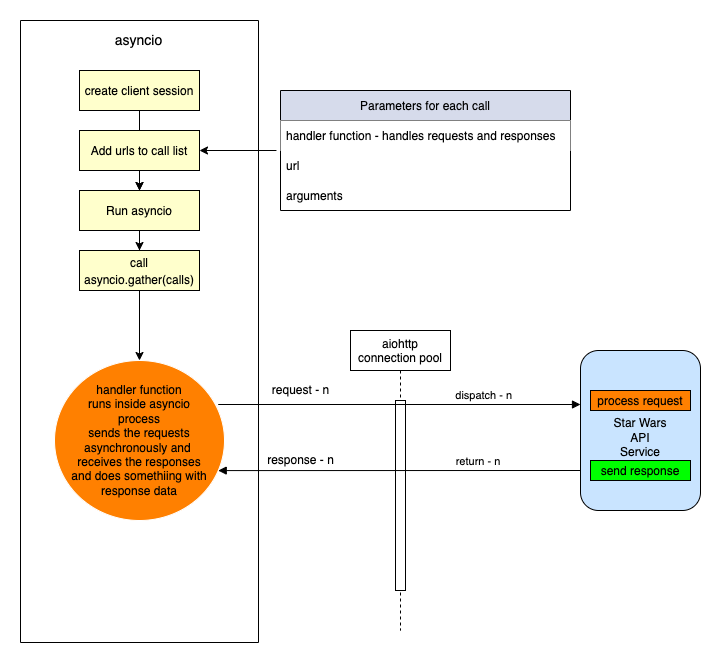

The diagram above was exported from draw.io. Its source (the exported page's mxGraphModel, read from the mxfile embedded in the PNG):
<mxGraphModel dx="1346" dy="860" grid="1" gridSize="10" guides="1" tooltips="1" connect="1" arrows="1" fold="1" page="1" pageScale="1" pageWidth="850" pageHeight="1100" math="0" shadow="0">
  <root>
    <mxCell id="0" />
    <mxCell id="1" parent="0" />
    <mxCell id="BEX7N8dTQ51PnUtIXinq-23" value="&lt;br&gt;Star Wars&lt;br&gt;API&lt;br&gt;Service&lt;br&gt;" style="rounded=1;whiteSpace=wrap;html=1;fontSize=12;fillColor=#C9E4FF;" parent="1" vertex="1">
      <mxGeometry x="640" y="440" width="120" height="160" as="geometry" />
    </mxCell>
    <mxCell id="3nuBFxr9cyL0pnOWT2aG-1" value="aiohttp&#10;connection pool" style="shape=umlLifeline;perimeter=lifelinePerimeter;container=1;collapsible=0;recursiveResize=0;rounded=0;shadow=0;strokeWidth=1;" parent="1" vertex="1">
      <mxGeometry x="410" y="420" width="100" height="300" as="geometry" />
    </mxCell>
    <mxCell id="3nuBFxr9cyL0pnOWT2aG-2" value="" style="points=[];perimeter=orthogonalPerimeter;rounded=0;shadow=0;strokeWidth=1;" parent="3nuBFxr9cyL0pnOWT2aG-1" vertex="1">
      <mxGeometry x="45" y="70" width="10" height="190" as="geometry" />
    </mxCell>
    <mxCell id="3nuBFxr9cyL0pnOWT2aG-8" value="dispatch - n" style="verticalAlign=bottom;endArrow=block;shadow=0;strokeWidth=1;exitX=0.963;exitY=0.275;exitDx=0;exitDy=0;exitPerimeter=0;" parent="1" source="BEX7N8dTQ51PnUtIXinq-22" edge="1">
      <mxGeometry x="0.4657" relative="1" as="geometry">
        <mxPoint x="585" y="490" as="sourcePoint" />
        <mxPoint x="640" y="494" as="targetPoint" />
        <mxPoint as="offset" />
      </mxGeometry>
    </mxCell>
    <mxCell id="3nuBFxr9cyL0pnOWT2aG-9" value="return - n" style="verticalAlign=bottom;endArrow=block;entryX=0.963;entryY=0.688;shadow=0;strokeWidth=1;entryDx=0;entryDy=0;entryPerimeter=0;" parent="1" target="BEX7N8dTQ51PnUtIXinq-22" edge="1">
      <mxGeometry x="-0.4365" relative="1" as="geometry">
        <mxPoint x="640" y="560" as="sourcePoint" />
        <mxPoint x="485" y="560.97" as="targetPoint" />
        <mxPoint as="offset" />
      </mxGeometry>
    </mxCell>
    <mxCell id="BEX7N8dTQ51PnUtIXinq-4" value="&lt;span style=&quot;background-color: rgb(255 , 255 , 255)&quot;&gt;&lt;font style=&quot;font-size: 14px&quot;&gt;asyncio&lt;/font&gt;&lt;/span&gt;" style="text;html=1;align=center;verticalAlign=middle;resizable=0;points=[];autosize=1;strokeColor=none;fillColor=none;" parent="1" vertex="1">
      <mxGeometry x="168" y="120" width="60" height="20" as="geometry" />
    </mxCell>
    <mxCell id="BEX7N8dTQ51PnUtIXinq-11" value="Parameters for each call" style="swimlane;fontStyle=0;childLayout=stackLayout;horizontal=1;startSize=30;horizontalStack=0;resizeParent=1;resizeParentMax=0;resizeLast=0;collapsible=1;marginBottom=0;fontSize=12;fillColor=#D6DBEB;" parent="1" vertex="1">
      <mxGeometry x="340" y="180" width="290" height="120" as="geometry" />
    </mxCell>
    <mxCell id="BEX7N8dTQ51PnUtIXinq-12" value="handler function - handles requests and responses" style="text;strokeColor=none;fillColor=#FFFFFF;align=left;verticalAlign=middle;spacingLeft=4;spacingRight=4;overflow=hidden;points=[[0,0.5],[1,0.5]];portConstraint=eastwest;rotatable=0;fontSize=12;" parent="BEX7N8dTQ51PnUtIXinq-11" vertex="1">
      <mxGeometry y="30" width="290" height="30" as="geometry" />
    </mxCell>
    <mxCell id="BEX7N8dTQ51PnUtIXinq-13" value="url" style="text;strokeColor=none;fillColor=none;align=left;verticalAlign=middle;spacingLeft=4;spacingRight=4;overflow=hidden;points=[[0,0.5],[1,0.5]];portConstraint=eastwest;rotatable=0;fontSize=12;" parent="BEX7N8dTQ51PnUtIXinq-11" vertex="1">
      <mxGeometry y="60" width="290" height="30" as="geometry" />
    </mxCell>
    <mxCell id="BEX7N8dTQ51PnUtIXinq-14" value="arguments" style="text;strokeColor=none;fillColor=none;align=left;verticalAlign=middle;spacingLeft=4;spacingRight=4;overflow=hidden;points=[[0,0.5],[1,0.5]];portConstraint=eastwest;rotatable=0;fontSize=12;" parent="BEX7N8dTQ51PnUtIXinq-11" vertex="1">
      <mxGeometry y="90" width="290" height="30" as="geometry" />
    </mxCell>
    <mxCell id="BEX7N8dTQ51PnUtIXinq-17" value="" style="endArrow=classic;html=1;rounded=0;fontSize=12;entryX=1;entryY=0.5;entryDx=0;entryDy=0;exitX=-0.014;exitY=0;exitDx=0;exitDy=0;exitPerimeter=0;" parent="1" source="BEX7N8dTQ51PnUtIXinq-13" target="BEX7N8dTQ51PnUtIXinq-9" edge="1">
      <mxGeometry width="50" height="50" relative="1" as="geometry">
        <mxPoint x="380" y="470" as="sourcePoint" />
        <mxPoint x="430" y="420" as="targetPoint" />
      </mxGeometry>
    </mxCell>
    <mxCell id="BEX7N8dTQ51PnUtIXinq-20" value="" style="swimlane;startSize=0;fontSize=12;" parent="1" vertex="1">
      <mxGeometry x="80" y="110" width="238" height="622" as="geometry">
        <mxRectangle x="20" y="100" width="50" height="40" as="alternateBounds" />
      </mxGeometry>
    </mxCell>
    <mxCell id="BEX7N8dTQ51PnUtIXinq-36" value="" style="edgeStyle=orthogonalEdgeStyle;rounded=0;orthogonalLoop=1;jettySize=auto;html=1;fontSize=12;" parent="BEX7N8dTQ51PnUtIXinq-20" source="BEX7N8dTQ51PnUtIXinq-5" target="BEX7N8dTQ51PnUtIXinq-35" edge="1">
      <mxGeometry relative="1" as="geometry" />
    </mxCell>
    <mxCell id="BEX7N8dTQ51PnUtIXinq-38" style="edgeStyle=orthogonalEdgeStyle;rounded=0;orthogonalLoop=1;jettySize=auto;html=1;entryX=0.5;entryY=0;entryDx=0;entryDy=0;fontSize=12;" parent="BEX7N8dTQ51PnUtIXinq-20" source="BEX7N8dTQ51PnUtIXinq-10" target="BEX7N8dTQ51PnUtIXinq-22" edge="1">
      <mxGeometry relative="1" as="geometry" />
    </mxCell>
    <mxCell id="BEX7N8dTQ51PnUtIXinq-10" value="&lt;span style=&quot;font-size: 12px&quot;&gt;call asyncio.gather(calls)&lt;/span&gt;" style="whiteSpace=wrap;html=1;fontSize=14;fillColor=#FFFFCC;" parent="BEX7N8dTQ51PnUtIXinq-20" vertex="1">
      <mxGeometry x="59" y="230" width="120" height="40" as="geometry" />
    </mxCell>
    <mxCell id="BEX7N8dTQ51PnUtIXinq-37" value="" style="edgeStyle=orthogonalEdgeStyle;rounded=0;orthogonalLoop=1;jettySize=auto;html=1;fontSize=12;" parent="BEX7N8dTQ51PnUtIXinq-20" source="BEX7N8dTQ51PnUtIXinq-35" target="BEX7N8dTQ51PnUtIXinq-10" edge="1">
      <mxGeometry relative="1" as="geometry" />
    </mxCell>
    <mxCell id="BEX7N8dTQ51PnUtIXinq-35" value="&lt;span style=&quot;font-size: 12px&quot;&gt;Run asyncio&lt;/span&gt;" style="whiteSpace=wrap;html=1;fontSize=14;fillColor=#FFFFCC;" parent="BEX7N8dTQ51PnUtIXinq-20" vertex="1">
      <mxGeometry x="59" y="170" width="120" height="40" as="geometry" />
    </mxCell>
    <mxCell id="BEX7N8dTQ51PnUtIXinq-22" value="handler function&lt;br&gt;runs inside asyncio&lt;br&gt;process&lt;br&gt;sends the requests asynchronously and &lt;br&gt;receives the responses&lt;br&gt;and does somethiing with response data" style="ellipse;whiteSpace=wrap;html=1;fontSize=12;fillColor=#FF8000;strokeColor=#FFFFFF;" parent="BEX7N8dTQ51PnUtIXinq-20" vertex="1">
      <mxGeometry x="34" y="340" width="170" height="160" as="geometry" />
    </mxCell>
    <mxCell id="4xzC0zDJBmf1DITyXc-Y-1" value="" style="edgeStyle=orthogonalEdgeStyle;rounded=0;orthogonalLoop=1;jettySize=auto;html=1;" parent="BEX7N8dTQ51PnUtIXinq-20" source="BEX7N8dTQ51PnUtIXinq-9" target="BEX7N8dTQ51PnUtIXinq-35" edge="1">
      <mxGeometry relative="1" as="geometry" />
    </mxCell>
    <mxCell id="BEX7N8dTQ51PnUtIXinq-9" value="&lt;span style=&quot;font-size: 12px&quot;&gt;Add urls to call list&lt;/span&gt;" style="whiteSpace=wrap;html=1;fontSize=14;fillColor=#FFFFCC;" parent="BEX7N8dTQ51PnUtIXinq-20" vertex="1">
      <mxGeometry x="59" y="110" width="120" height="40" as="geometry" />
    </mxCell>
    <mxCell id="BEX7N8dTQ51PnUtIXinq-5" value="&lt;font style=&quot;font-size: 12px&quot;&gt;create client session&lt;/font&gt;" style="whiteSpace=wrap;html=1;fontSize=14;fillColor=#FFFFCC;" parent="BEX7N8dTQ51PnUtIXinq-20" vertex="1">
      <mxGeometry x="59" y="50" width="120" height="40" as="geometry" />
    </mxCell>
    <mxCell id="BEX7N8dTQ51PnUtIXinq-7" style="edgeStyle=orthogonalEdgeStyle;rounded=0;orthogonalLoop=1;jettySize=auto;html=1;exitX=0.5;exitY=1;exitDx=0;exitDy=0;fontSize=12;" parent="BEX7N8dTQ51PnUtIXinq-20" source="BEX7N8dTQ51PnUtIXinq-5" target="BEX7N8dTQ51PnUtIXinq-5" edge="1">
      <mxGeometry relative="1" as="geometry" />
    </mxCell>
    <mxCell id="BEX7N8dTQ51PnUtIXinq-27" value="request - n" style="text;html=1;align=center;verticalAlign=middle;resizable=0;points=[];autosize=1;strokeColor=none;fillColor=none;fontSize=12;" parent="1" vertex="1">
      <mxGeometry x="325" y="470" width="70" height="20" as="geometry" />
    </mxCell>
    <mxCell id="BEX7N8dTQ51PnUtIXinq-31" value="&lt;span style=&quot;font-size: 12px&quot;&gt;send response&lt;br&gt;&lt;/span&gt;" style="whiteSpace=wrap;html=1;fontSize=14;fillColor=#00FF00;" parent="1" vertex="1">
      <mxGeometry x="650" y="550" width="100" height="20" as="geometry" />
    </mxCell>
    <mxCell id="BEX7N8dTQ51PnUtIXinq-33" value="&lt;span style=&quot;font-size: 12px&quot;&gt;process request&lt;br&gt;&lt;/span&gt;" style="whiteSpace=wrap;html=1;fontSize=14;fillColor=#FF8000;" parent="1" vertex="1">
      <mxGeometry x="650" y="480" width="100" height="20" as="geometry" />
    </mxCell>
    <mxCell id="BEX7N8dTQ51PnUtIXinq-34" value="response - n" style="text;html=1;align=center;verticalAlign=middle;resizable=0;points=[];autosize=1;strokeColor=none;fillColor=none;fontSize=12;" parent="1" vertex="1">
      <mxGeometry x="320" y="540" width="80" height="20" as="geometry" />
    </mxCell>
  </root>
</mxGraphModel>